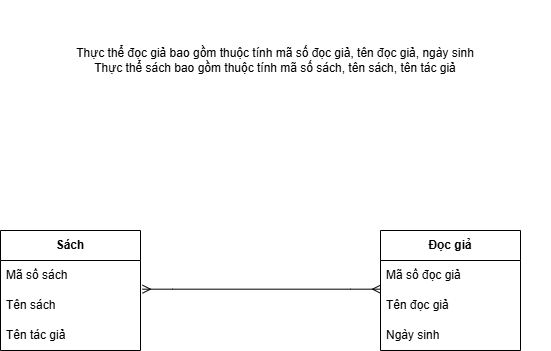

The diagram above was exported from draw.io. Its source (the exported page's mxGraphModel, read from the mxfile embedded in the PNG):
<mxGraphModel dx="766" dy="500" grid="1" gridSize="10" guides="1" tooltips="1" connect="1" arrows="1" fold="1" page="1" pageScale="1" pageWidth="827" pageHeight="1169" math="0" shadow="0">
  <root>
    <mxCell id="0" />
    <mxCell id="1" parent="0" />
    <mxCell id="ou0E2QDo--yx46c6Z7mX-1" parent="1" style="swimlane;fontStyle=0;childLayout=stackLayout;horizontal=1;startSize=30;horizontalStack=0;resizeParent=1;resizeParentMax=0;resizeLast=0;collapsible=1;marginBottom=0;whiteSpace=wrap;html=1;" value="&lt;b&gt;Sách&lt;/b&gt;" vertex="1">
      <mxGeometry height="120" width="140" x="110" y="300" as="geometry" />
    </mxCell>
    <mxCell id="ou0E2QDo--yx46c6Z7mX-2" parent="ou0E2QDo--yx46c6Z7mX-1" style="text;strokeColor=none;fillColor=none;align=left;verticalAlign=middle;spacingLeft=4;spacingRight=4;overflow=hidden;points=[[0,0.5],[1,0.5]];portConstraint=eastwest;rotatable=0;whiteSpace=wrap;html=1;" value="Mã số sách" vertex="1">
      <mxGeometry height="30" width="140" y="30" as="geometry" />
    </mxCell>
    <mxCell id="ou0E2QDo--yx46c6Z7mX-3" parent="ou0E2QDo--yx46c6Z7mX-1" style="text;strokeColor=none;fillColor=none;align=left;verticalAlign=middle;spacingLeft=4;spacingRight=4;overflow=hidden;points=[[0,0.5],[1,0.5]];portConstraint=eastwest;rotatable=0;whiteSpace=wrap;html=1;" value="Tên sách" vertex="1">
      <mxGeometry height="30" width="140" y="60" as="geometry" />
    </mxCell>
    <mxCell id="ou0E2QDo--yx46c6Z7mX-4" parent="ou0E2QDo--yx46c6Z7mX-1" style="text;strokeColor=none;fillColor=none;align=left;verticalAlign=middle;spacingLeft=4;spacingRight=4;overflow=hidden;points=[[0,0.5],[1,0.5]];portConstraint=eastwest;rotatable=0;whiteSpace=wrap;html=1;" value="Tên tác giả" vertex="1">
      <mxGeometry height="30" width="140" y="90" as="geometry" />
    </mxCell>
    <mxCell id="ou0E2QDo--yx46c6Z7mX-5" parent="1" style="swimlane;fontStyle=0;childLayout=stackLayout;horizontal=1;startSize=30;horizontalStack=0;resizeParent=1;resizeParentMax=0;resizeLast=0;collapsible=1;marginBottom=0;whiteSpace=wrap;html=1;" value="&lt;b&gt;Đọc giả&lt;/b&gt;" vertex="1">
      <mxGeometry height="120" width="140" x="490" y="300" as="geometry" />
    </mxCell>
    <mxCell id="ou0E2QDo--yx46c6Z7mX-6" parent="ou0E2QDo--yx46c6Z7mX-5" style="text;strokeColor=none;fillColor=none;align=left;verticalAlign=middle;spacingLeft=4;spacingRight=4;overflow=hidden;points=[[0,0.5],[1,0.5]];portConstraint=eastwest;rotatable=0;whiteSpace=wrap;html=1;" value="Mã số đọc giả" vertex="1">
      <mxGeometry height="30" width="140" y="30" as="geometry" />
    </mxCell>
    <mxCell id="ou0E2QDo--yx46c6Z7mX-7" parent="ou0E2QDo--yx46c6Z7mX-5" style="text;strokeColor=none;fillColor=none;align=left;verticalAlign=middle;spacingLeft=4;spacingRight=4;overflow=hidden;points=[[0,0.5],[1,0.5]];portConstraint=eastwest;rotatable=0;whiteSpace=wrap;html=1;" value="Tên đọc giả" vertex="1">
      <mxGeometry height="30" width="140" y="60" as="geometry" />
    </mxCell>
    <mxCell id="ou0E2QDo--yx46c6Z7mX-8" parent="ou0E2QDo--yx46c6Z7mX-5" style="text;strokeColor=none;fillColor=none;align=left;verticalAlign=middle;spacingLeft=4;spacingRight=4;overflow=hidden;points=[[0,0.5],[1,0.5]];portConstraint=eastwest;rotatable=0;whiteSpace=wrap;html=1;" value="Ngày sinh" vertex="1">
      <mxGeometry height="30" width="140" y="90" as="geometry" />
    </mxCell>
    <mxCell id="ou0E2QDo--yx46c6Z7mX-9" parent="1" style="text;html=1;whiteSpace=wrap;strokeColor=none;fillColor=none;align=center;verticalAlign=middle;rounded=0;" value="Thực thể đọc giả bao gồm thuộc tính mã số đọc giả, tên đọc giả, ngày sinh&lt;div&gt;Thực thể sách bao gồm thuộc tính mã số sách, tên sách, tên tác giả&lt;/div&gt;" vertex="1">
      <mxGeometry height="120" width="550" x="110" y="70" as="geometry" />
    </mxCell>
    <mxCell id="ou0E2QDo--yx46c6Z7mX-11" edge="1" parent="1" source="ou0E2QDo--yx46c6Z7mX-3" style="edgeStyle=entityRelationEdgeStyle;fontSize=12;html=1;endArrow=ERmany;startArrow=ERmany;rounded=0;entryX=0;entryY=0.956;entryDx=0;entryDy=0;entryPerimeter=0;exitX=1.014;exitY=-0.044;exitDx=0;exitDy=0;exitPerimeter=0;" target="ou0E2QDo--yx46c6Z7mX-6" value="">
      <mxGeometry height="100" relative="1" width="100" as="geometry">
        <mxPoint x="330" y="410" as="sourcePoint" />
        <mxPoint x="430" y="310" as="targetPoint" />
      </mxGeometry>
    </mxCell>
  </root>
</mxGraphModel>